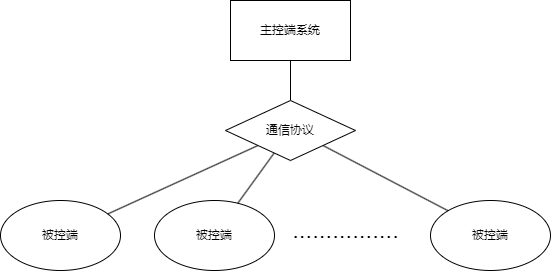

The diagram above was exported from draw.io. Its source (the exported page's mxGraphModel, read from the mxfile embedded in the PNG):
<mxGraphModel dx="915" dy="823" grid="1" gridSize="10" guides="1" tooltips="1" connect="1" arrows="1" fold="1" page="1" pageScale="1" pageWidth="827" pageHeight="1169" math="0" shadow="0">
  <root>
    <mxCell id="0" />
    <mxCell id="1" parent="0" />
    <mxCell id="duessJ10JQ4VVlh8yvME-13" style="edgeStyle=orthogonalEdgeStyle;rounded=0;orthogonalLoop=1;jettySize=auto;html=1;exitX=0.5;exitY=1;exitDx=0;exitDy=0;entryX=0.5;entryY=0;entryDx=0;entryDy=0;endArrow=none;endFill=0;" edge="1" parent="1" source="duessJ10JQ4VVlh8yvME-1" target="duessJ10JQ4VVlh8yvME-7">
      <mxGeometry relative="1" as="geometry" />
    </mxCell>
    <mxCell id="duessJ10JQ4VVlh8yvME-1" value="主控端系统" style="rounded=0;whiteSpace=wrap;html=1;" vertex="1" parent="1">
      <mxGeometry x="430" y="250" width="120" height="60" as="geometry" />
    </mxCell>
    <mxCell id="duessJ10JQ4VVlh8yvME-2" value="被控端" style="ellipse;whiteSpace=wrap;html=1;" vertex="1" parent="1">
      <mxGeometry x="200" y="450" width="120" height="70" as="geometry" />
    </mxCell>
    <mxCell id="duessJ10JQ4VVlh8yvME-3" value="被控端" style="ellipse;whiteSpace=wrap;html=1;" vertex="1" parent="1">
      <mxGeometry x="354" y="450" width="120" height="70" as="geometry" />
    </mxCell>
    <mxCell id="duessJ10JQ4VVlh8yvME-4" value="被控端" style="ellipse;whiteSpace=wrap;html=1;" vertex="1" parent="1">
      <mxGeometry x="630" y="450" width="120" height="70" as="geometry" />
    </mxCell>
    <mxCell id="duessJ10JQ4VVlh8yvME-5" value="&lt;font style=&quot;font-size: 24px;&quot;&gt;................&lt;/font&gt;" style="text;html=1;align=center;verticalAlign=middle;resizable=0;points=[];autosize=1;strokeColor=none;fillColor=none;" vertex="1" parent="1">
      <mxGeometry x="480" y="460" width="130" height="40" as="geometry" />
    </mxCell>
    <mxCell id="duessJ10JQ4VVlh8yvME-10" style="rounded=0;orthogonalLoop=1;jettySize=auto;html=1;exitX=0;exitY=1;exitDx=0;exitDy=0;endArrow=none;endFill=0;" edge="1" parent="1" source="duessJ10JQ4VVlh8yvME-7" target="duessJ10JQ4VVlh8yvME-2">
      <mxGeometry relative="1" as="geometry" />
    </mxCell>
    <mxCell id="duessJ10JQ4VVlh8yvME-11" style="rounded=0;orthogonalLoop=1;jettySize=auto;html=1;exitX=1;exitY=1;exitDx=0;exitDy=0;entryX=0;entryY=0;entryDx=0;entryDy=0;strokeColor=default;endArrow=none;endFill=0;" edge="1" parent="1" source="duessJ10JQ4VVlh8yvME-7" target="duessJ10JQ4VVlh8yvME-4">
      <mxGeometry relative="1" as="geometry" />
    </mxCell>
    <mxCell id="duessJ10JQ4VVlh8yvME-12" style="rounded=0;orthogonalLoop=1;jettySize=auto;html=1;endArrow=none;endFill=0;" edge="1" parent="1" source="duessJ10JQ4VVlh8yvME-7" target="duessJ10JQ4VVlh8yvME-3">
      <mxGeometry relative="1" as="geometry" />
    </mxCell>
    <mxCell id="duessJ10JQ4VVlh8yvME-7" value="通信协议" style="rhombus;whiteSpace=wrap;html=1;" vertex="1" parent="1">
      <mxGeometry x="425" y="350" width="130" height="60" as="geometry" />
    </mxCell>
  </root>
</mxGraphModel>